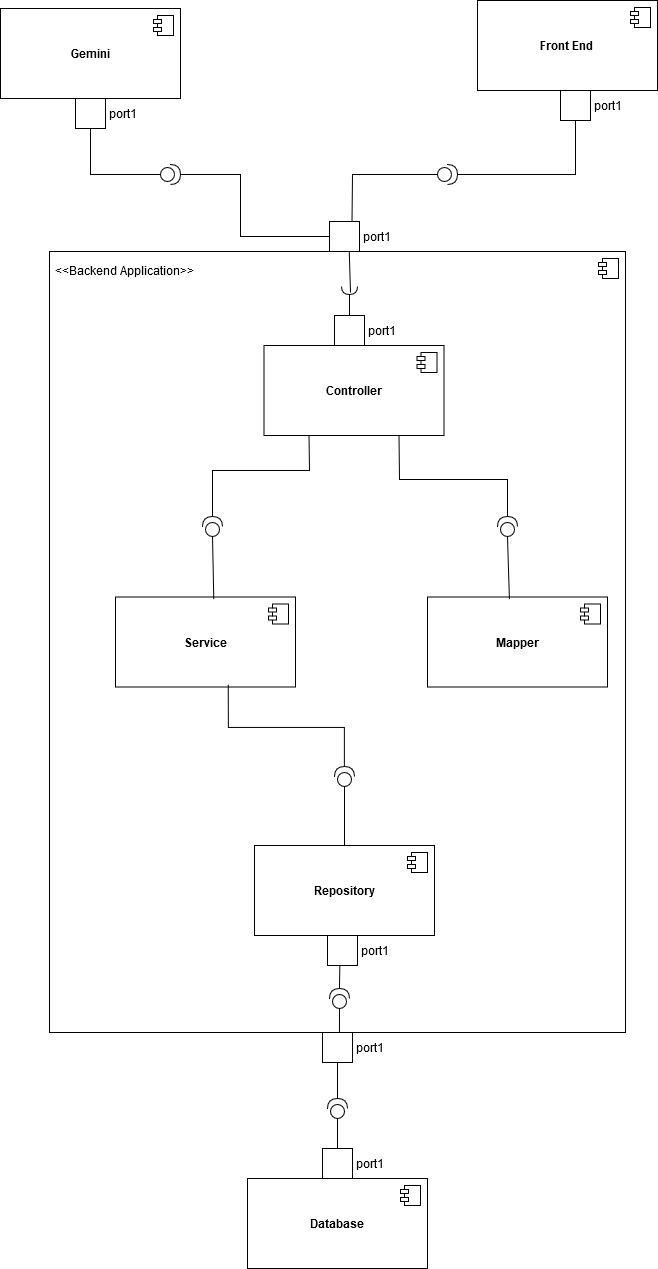

The diagram above was exported from draw.io. Its source (the exported page's mxGraphModel, read from the mxfile embedded in the PNG):
<mxGraphModel dx="1034" dy="495" grid="0" gridSize="10" guides="1" tooltips="1" connect="1" arrows="1" fold="1" page="1" pageScale="1" pageWidth="827" pageHeight="1169" math="0" shadow="0">
  <root>
    <mxCell id="0" />
    <mxCell id="1" parent="0" />
    <mxCell id="xO9Mmjcbn5VeHYH7PqZI-20" value="" style="html=1;dropTarget=0;whiteSpace=wrap;" parent="1" vertex="1">
      <mxGeometry x="168" y="398" width="576" height="781" as="geometry" />
    </mxCell>
    <mxCell id="xO9Mmjcbn5VeHYH7PqZI-21" value="" style="shape=module;jettyWidth=8;jettyHeight=4;" parent="xO9Mmjcbn5VeHYH7PqZI-20" vertex="1">
      <mxGeometry x="1" width="20" height="20" relative="1" as="geometry">
        <mxPoint x="-27" y="7" as="offset" />
      </mxGeometry>
    </mxCell>
    <mxCell id="4F-WuIHNKChRNNlfjEhK-5" style="edgeStyle=orthogonalEdgeStyle;rounded=0;orthogonalLoop=1;jettySize=auto;html=1;exitX=0.5;exitY=1;exitDx=0;exitDy=0;" parent="1" edge="1">
      <mxGeometry relative="1" as="geometry">
        <mxPoint x="155" y="320" as="sourcePoint" />
        <mxPoint x="155" y="320" as="targetPoint" />
      </mxGeometry>
    </mxCell>
    <mxCell id="xO9Mmjcbn5VeHYH7PqZI-1" value="&amp;lt;&amp;lt;Backend Application&amp;gt;&amp;gt;" style="text;html=1;align=center;verticalAlign=middle;whiteSpace=wrap;rounded=0;" parent="1" vertex="1">
      <mxGeometry x="142" y="402" width="203" height="30" as="geometry" />
    </mxCell>
    <mxCell id="xO9Mmjcbn5VeHYH7PqZI-3" value="&lt;b&gt;Front End&lt;br&gt;&lt;/b&gt;" style="html=1;dropTarget=0;whiteSpace=wrap;" parent="1" vertex="1">
      <mxGeometry x="596" y="147" width="180" height="90" as="geometry" />
    </mxCell>
    <mxCell id="xO9Mmjcbn5VeHYH7PqZI-4" value="" style="shape=module;jettyWidth=8;jettyHeight=4;" parent="xO9Mmjcbn5VeHYH7PqZI-3" vertex="1">
      <mxGeometry x="1" width="20" height="20" relative="1" as="geometry">
        <mxPoint x="-27" y="7" as="offset" />
      </mxGeometry>
    </mxCell>
    <mxCell id="xO9Mmjcbn5VeHYH7PqZI-5" value="&lt;b&gt;Gemini&lt;/b&gt;" style="html=1;dropTarget=0;whiteSpace=wrap;" parent="1" vertex="1">
      <mxGeometry x="119" y="155" width="180" height="90" as="geometry" />
    </mxCell>
    <mxCell id="xO9Mmjcbn5VeHYH7PqZI-6" value="" style="shape=module;jettyWidth=8;jettyHeight=4;" parent="xO9Mmjcbn5VeHYH7PqZI-5" vertex="1">
      <mxGeometry x="1" width="20" height="20" relative="1" as="geometry">
        <mxPoint x="-27" y="7" as="offset" />
      </mxGeometry>
    </mxCell>
    <mxCell id="xO9Mmjcbn5VeHYH7PqZI-7" value="&lt;b&gt;Database&lt;/b&gt;" style="html=1;dropTarget=0;whiteSpace=wrap;" parent="1" vertex="1">
      <mxGeometry x="366" y="1325" width="180" height="90" as="geometry" />
    </mxCell>
    <mxCell id="xO9Mmjcbn5VeHYH7PqZI-8" value="" style="shape=module;jettyWidth=8;jettyHeight=4;" parent="xO9Mmjcbn5VeHYH7PqZI-7" vertex="1">
      <mxGeometry x="1" width="20" height="20" relative="1" as="geometry">
        <mxPoint x="-27" y="7" as="offset" />
      </mxGeometry>
    </mxCell>
    <mxCell id="xO9Mmjcbn5VeHYH7PqZI-9" value="&lt;b&gt;Repository&lt;/b&gt;" style="html=1;dropTarget=0;whiteSpace=wrap;" parent="1" vertex="1">
      <mxGeometry x="373" y="992" width="180" height="90" as="geometry" />
    </mxCell>
    <mxCell id="xO9Mmjcbn5VeHYH7PqZI-10" value="" style="shape=module;jettyWidth=8;jettyHeight=4;" parent="xO9Mmjcbn5VeHYH7PqZI-9" vertex="1">
      <mxGeometry x="1" width="20" height="20" relative="1" as="geometry">
        <mxPoint x="-27" y="7" as="offset" />
      </mxGeometry>
    </mxCell>
    <mxCell id="xO9Mmjcbn5VeHYH7PqZI-11" value="&lt;b&gt;Controller&lt;/b&gt;" style="html=1;dropTarget=0;whiteSpace=wrap;" parent="1" vertex="1">
      <mxGeometry x="382.5" y="492" width="180" height="90" as="geometry" />
    </mxCell>
    <mxCell id="xO9Mmjcbn5VeHYH7PqZI-12" value="" style="shape=module;jettyWidth=8;jettyHeight=4;" parent="xO9Mmjcbn5VeHYH7PqZI-11" vertex="1">
      <mxGeometry x="1" width="20" height="20" relative="1" as="geometry">
        <mxPoint x="-27" y="7" as="offset" />
      </mxGeometry>
    </mxCell>
    <mxCell id="xO9Mmjcbn5VeHYH7PqZI-13" value="&lt;b&gt;Mapper&lt;/b&gt;" style="html=1;dropTarget=0;whiteSpace=wrap;" parent="1" vertex="1">
      <mxGeometry x="546" y="743.5" width="180" height="90" as="geometry" />
    </mxCell>
    <mxCell id="xO9Mmjcbn5VeHYH7PqZI-14" value="" style="shape=module;jettyWidth=8;jettyHeight=4;" parent="xO9Mmjcbn5VeHYH7PqZI-13" vertex="1">
      <mxGeometry x="1" width="20" height="20" relative="1" as="geometry">
        <mxPoint x="-27" y="7" as="offset" />
      </mxGeometry>
    </mxCell>
    <mxCell id="xO9Mmjcbn5VeHYH7PqZI-15" value="&lt;b&gt;Service&lt;/b&gt;" style="html=1;dropTarget=0;whiteSpace=wrap;" parent="1" vertex="1">
      <mxGeometry x="234" y="743.5" width="180" height="90" as="geometry" />
    </mxCell>
    <mxCell id="xO9Mmjcbn5VeHYH7PqZI-16" value="" style="shape=module;jettyWidth=8;jettyHeight=4;" parent="xO9Mmjcbn5VeHYH7PqZI-15" vertex="1">
      <mxGeometry x="1" width="20" height="20" relative="1" as="geometry">
        <mxPoint x="-27" y="7" as="offset" />
      </mxGeometry>
    </mxCell>
    <mxCell id="xO9Mmjcbn5VeHYH7PqZI-18" style="edgeStyle=orthogonalEdgeStyle;rounded=0;orthogonalLoop=1;jettySize=auto;html=1;exitX=0.5;exitY=1;exitDx=0;exitDy=0;" parent="1" edge="1">
      <mxGeometry relative="1" as="geometry">
        <mxPoint x="487.5" y="1015" as="sourcePoint" />
        <mxPoint x="487.5" y="1015" as="targetPoint" />
      </mxGeometry>
    </mxCell>
    <mxCell id="xO9Mmjcbn5VeHYH7PqZI-22" value="port1" style="fontStyle=0;labelPosition=right;verticalLabelPosition=middle;align=left;verticalAlign=middle;spacingLeft=2;" parent="1" vertex="1">
      <mxGeometry x="441" y="1179" width="30" height="30" as="geometry" />
    </mxCell>
    <mxCell id="xO9Mmjcbn5VeHYH7PqZI-23" value="port1" style="fontStyle=0;labelPosition=right;verticalLabelPosition=middle;align=left;verticalAlign=middle;spacingLeft=2;" parent="1" vertex="1">
      <mxGeometry x="448" y="368" width="30" height="30" as="geometry" />
    </mxCell>
    <mxCell id="xO9Mmjcbn5VeHYH7PqZI-24" value="port1" style="fontStyle=0;labelPosition=right;verticalLabelPosition=middle;align=left;verticalAlign=middle;spacingLeft=2;" parent="1" vertex="1">
      <mxGeometry x="679" y="237" width="30" height="30" as="geometry" />
    </mxCell>
    <mxCell id="xO9Mmjcbn5VeHYH7PqZI-25" value="port1" style="fontStyle=0;labelPosition=right;verticalLabelPosition=middle;align=left;verticalAlign=middle;spacingLeft=2;" parent="1" vertex="1">
      <mxGeometry x="194" y="245" width="30" height="30" as="geometry" />
    </mxCell>
    <mxCell id="xO9Mmjcbn5VeHYH7PqZI-26" value="" style="shape=providedRequiredInterface;html=1;verticalLabelPosition=bottom;sketch=0;rotation=0;" parent="1" vertex="1">
      <mxGeometry x="556" y="311" width="20" height="20" as="geometry" />
    </mxCell>
    <mxCell id="xO9Mmjcbn5VeHYH7PqZI-28" value="" style="endArrow=none;html=1;rounded=0;entryX=0;entryY=0.5;entryDx=0;entryDy=0;entryPerimeter=0;exitX=0.75;exitY=0;exitDx=0;exitDy=0;" parent="1" source="xO9Mmjcbn5VeHYH7PqZI-23" target="xO9Mmjcbn5VeHYH7PqZI-26" edge="1">
      <mxGeometry width="50" height="50" relative="1" as="geometry">
        <mxPoint x="350" y="617" as="sourcePoint" />
        <mxPoint x="400" y="567" as="targetPoint" />
        <Array as="points">
          <mxPoint x="471" y="321" />
        </Array>
      </mxGeometry>
    </mxCell>
    <mxCell id="xO9Mmjcbn5VeHYH7PqZI-29" value="" style="endArrow=none;html=1;rounded=0;entryX=0.5;entryY=1;entryDx=0;entryDy=0;exitX=1;exitY=0.5;exitDx=0;exitDy=0;exitPerimeter=0;" parent="1" source="xO9Mmjcbn5VeHYH7PqZI-26" target="xO9Mmjcbn5VeHYH7PqZI-24" edge="1">
      <mxGeometry width="50" height="50" relative="1" as="geometry">
        <mxPoint x="638" y="341" as="sourcePoint" />
        <mxPoint x="723" y="294" as="targetPoint" />
        <Array as="points">
          <mxPoint x="694" y="321" />
        </Array>
      </mxGeometry>
    </mxCell>
    <mxCell id="xO9Mmjcbn5VeHYH7PqZI-30" value="" style="shape=providedRequiredInterface;html=1;verticalLabelPosition=bottom;sketch=0;rotation=0;" parent="1" vertex="1">
      <mxGeometry x="279" y="311" width="20" height="20" as="geometry" />
    </mxCell>
    <mxCell id="xO9Mmjcbn5VeHYH7PqZI-31" value="" style="endArrow=none;html=1;rounded=0;entryX=0;entryY=0.5;entryDx=0;entryDy=0;exitX=0.5;exitY=1;exitDx=0;exitDy=0;entryPerimeter=0;" parent="1" source="xO9Mmjcbn5VeHYH7PqZI-25" target="xO9Mmjcbn5VeHYH7PqZI-30" edge="1">
      <mxGeometry width="50" height="50" relative="1" as="geometry">
        <mxPoint x="194" y="297" as="sourcePoint" />
        <mxPoint x="312" y="243" as="targetPoint" />
        <Array as="points">
          <mxPoint x="209" y="321" />
        </Array>
      </mxGeometry>
    </mxCell>
    <mxCell id="xO9Mmjcbn5VeHYH7PqZI-32" value="" style="endArrow=none;html=1;rounded=0;entryX=0;entryY=0.5;entryDx=0;entryDy=0;exitX=1;exitY=0.5;exitDx=0;exitDy=0;exitPerimeter=0;" parent="1" source="xO9Mmjcbn5VeHYH7PqZI-30" target="xO9Mmjcbn5VeHYH7PqZI-23" edge="1">
      <mxGeometry width="50" height="50" relative="1" as="geometry">
        <mxPoint x="353" y="322" as="sourcePoint" />
        <mxPoint x="423" y="368" as="targetPoint" />
        <Array as="points">
          <mxPoint x="359" y="321" />
          <mxPoint x="359" y="383" />
        </Array>
      </mxGeometry>
    </mxCell>
    <mxCell id="xO9Mmjcbn5VeHYH7PqZI-33" value="port1" style="fontStyle=0;labelPosition=right;verticalLabelPosition=middle;align=left;verticalAlign=middle;spacingLeft=2;" parent="1" vertex="1">
      <mxGeometry x="441" y="1295" width="30" height="30" as="geometry" />
    </mxCell>
    <mxCell id="xO9Mmjcbn5VeHYH7PqZI-35" value="" style="shape=providedRequiredInterface;html=1;verticalLabelPosition=bottom;sketch=0;rotation=-90;" parent="1" vertex="1">
      <mxGeometry x="446" y="1245" width="20" height="20" as="geometry" />
    </mxCell>
    <mxCell id="xO9Mmjcbn5VeHYH7PqZI-36" value="" style="endArrow=none;html=1;rounded=0;entryX=0;entryY=0.5;entryDx=0;entryDy=0;entryPerimeter=0;exitX=0.5;exitY=0;exitDx=0;exitDy=0;" parent="1" source="xO9Mmjcbn5VeHYH7PqZI-33" target="xO9Mmjcbn5VeHYH7PqZI-35" edge="1">
      <mxGeometry width="50" height="50" relative="1" as="geometry">
        <mxPoint x="349" y="1300" as="sourcePoint" />
        <mxPoint x="399" y="1250" as="targetPoint" />
      </mxGeometry>
    </mxCell>
    <mxCell id="xO9Mmjcbn5VeHYH7PqZI-37" value="" style="endArrow=none;html=1;rounded=0;entryX=0.5;entryY=1;entryDx=0;entryDy=0;exitX=1;exitY=0.5;exitDx=0;exitDy=0;exitPerimeter=0;" parent="1" source="xO9Mmjcbn5VeHYH7PqZI-35" target="xO9Mmjcbn5VeHYH7PqZI-22" edge="1">
      <mxGeometry width="50" height="50" relative="1" as="geometry">
        <mxPoint x="456" y="1236" as="sourcePoint" />
        <mxPoint x="468" y="1274" as="targetPoint" />
      </mxGeometry>
    </mxCell>
    <mxCell id="xO9Mmjcbn5VeHYH7PqZI-39" value="" style="shape=providedRequiredInterface;html=1;verticalLabelPosition=bottom;sketch=0;rotation=-90;" parent="1" vertex="1">
      <mxGeometry x="321" y="663" width="20" height="20" as="geometry" />
    </mxCell>
    <mxCell id="xO9Mmjcbn5VeHYH7PqZI-40" value="" style="shape=providedRequiredInterface;html=1;verticalLabelPosition=bottom;sketch=0;rotation=-90;" parent="1" vertex="1">
      <mxGeometry x="616" y="663" width="20" height="20" as="geometry" />
    </mxCell>
    <mxCell id="xO9Mmjcbn5VeHYH7PqZI-41" value="" style="shape=providedRequiredInterface;html=1;verticalLabelPosition=bottom;sketch=0;rotation=-90;" parent="1" vertex="1">
      <mxGeometry x="453" y="913" width="20" height="20" as="geometry" />
    </mxCell>
    <mxCell id="xO9Mmjcbn5VeHYH7PqZI-42" value="" style="endArrow=none;html=1;rounded=0;entryX=0.25;entryY=1;entryDx=0;entryDy=0;exitX=1;exitY=0.5;exitDx=0;exitDy=0;exitPerimeter=0;" parent="1" source="xO9Mmjcbn5VeHYH7PqZI-39" target="xO9Mmjcbn5VeHYH7PqZI-11" edge="1">
      <mxGeometry width="50" height="50" relative="1" as="geometry">
        <mxPoint x="350" y="756" as="sourcePoint" />
        <mxPoint x="400" y="706" as="targetPoint" />
        <Array as="points">
          <mxPoint x="331" y="617" />
          <mxPoint x="428" y="617" />
        </Array>
      </mxGeometry>
    </mxCell>
    <mxCell id="xO9Mmjcbn5VeHYH7PqZI-43" value="" style="endArrow=none;html=1;rounded=0;entryX=0.75;entryY=1;entryDx=0;entryDy=0;exitX=1;exitY=0.5;exitDx=0;exitDy=0;exitPerimeter=0;" parent="1" source="xO9Mmjcbn5VeHYH7PqZI-40" target="xO9Mmjcbn5VeHYH7PqZI-11" edge="1">
      <mxGeometry width="50" height="50" relative="1" as="geometry">
        <mxPoint x="429" y="681" as="sourcePoint" />
        <mxPoint x="522" y="600" as="targetPoint" />
        <Array as="points">
          <mxPoint x="626" y="626" />
          <mxPoint x="518" y="626" />
        </Array>
      </mxGeometry>
    </mxCell>
    <mxCell id="xO9Mmjcbn5VeHYH7PqZI-45" value="" style="endArrow=none;html=1;rounded=0;exitX=1;exitY=0.5;exitDx=0;exitDy=0;exitPerimeter=0;entryX=0.627;entryY=0.973;entryDx=0;entryDy=0;entryPerimeter=0;" parent="1" source="xO9Mmjcbn5VeHYH7PqZI-41" target="xO9Mmjcbn5VeHYH7PqZI-15" edge="1">
      <mxGeometry width="50" height="50" relative="1" as="geometry">
        <mxPoint x="466" y="911" as="sourcePoint" />
        <mxPoint x="362" y="830" as="targetPoint" />
        <Array as="points">
          <mxPoint x="463" y="874" />
          <mxPoint x="347" y="874" />
        </Array>
      </mxGeometry>
    </mxCell>
    <mxCell id="xO9Mmjcbn5VeHYH7PqZI-49" value="" style="endArrow=none;html=1;rounded=0;entryX=0;entryY=0.5;entryDx=0;entryDy=0;entryPerimeter=0;exitX=0.546;exitY=0.023;exitDx=0;exitDy=0;exitPerimeter=0;" parent="1" source="xO9Mmjcbn5VeHYH7PqZI-15" target="xO9Mmjcbn5VeHYH7PqZI-39" edge="1">
      <mxGeometry width="50" height="50" relative="1" as="geometry">
        <mxPoint x="350" y="799" as="sourcePoint" />
        <mxPoint x="400" y="749" as="targetPoint" />
      </mxGeometry>
    </mxCell>
    <mxCell id="xO9Mmjcbn5VeHYH7PqZI-50" value="" style="endArrow=none;html=1;rounded=0;entryX=0;entryY=0.5;entryDx=0;entryDy=0;entryPerimeter=0;exitX=0.455;exitY=0.023;exitDx=0;exitDy=0;exitPerimeter=0;" parent="1" source="xO9Mmjcbn5VeHYH7PqZI-13" target="xO9Mmjcbn5VeHYH7PqZI-40" edge="1">
      <mxGeometry width="50" height="50" relative="1" as="geometry">
        <mxPoint x="640" y="763" as="sourcePoint" />
        <mxPoint x="639" y="700" as="targetPoint" />
      </mxGeometry>
    </mxCell>
    <mxCell id="xO9Mmjcbn5VeHYH7PqZI-51" value="" style="endArrow=none;html=1;rounded=0;entryX=0;entryY=0.5;entryDx=0;entryDy=0;entryPerimeter=0;exitX=0.5;exitY=0;exitDx=0;exitDy=0;" parent="1" source="xO9Mmjcbn5VeHYH7PqZI-9" target="xO9Mmjcbn5VeHYH7PqZI-41" edge="1">
      <mxGeometry width="50" height="50" relative="1" as="geometry">
        <mxPoint x="486" y="1007" as="sourcePoint" />
        <mxPoint x="485" y="944" as="targetPoint" />
      </mxGeometry>
    </mxCell>
    <mxCell id="xO9Mmjcbn5VeHYH7PqZI-52" value="port1" style="fontStyle=0;labelPosition=right;verticalLabelPosition=middle;align=left;verticalAlign=middle;spacingLeft=2;" parent="1" vertex="1">
      <mxGeometry x="446" y="1082" width="30" height="30" as="geometry" />
    </mxCell>
    <mxCell id="xO9Mmjcbn5VeHYH7PqZI-54" value="port1" style="fontStyle=0;labelPosition=right;verticalLabelPosition=middle;align=left;verticalAlign=middle;spacingLeft=2;" parent="1" vertex="1">
      <mxGeometry x="453" y="462" width="30" height="30" as="geometry" />
    </mxCell>
    <mxCell id="xO9Mmjcbn5VeHYH7PqZI-55" value="" style="shape=providedRequiredInterface;html=1;verticalLabelPosition=bottom;sketch=0;rotation=-90;" parent="1" vertex="1">
      <mxGeometry x="448" y="1135" width="20" height="20" as="geometry" />
    </mxCell>
    <mxCell id="xO9Mmjcbn5VeHYH7PqZI-56" value="" style="rounded=0;orthogonalLoop=1;jettySize=auto;html=1;endArrow=halfCircle;endFill=0;endSize=6;strokeWidth=1;sketch=0;fontSize=12;curved=1;" parent="1" source="xO9Mmjcbn5VeHYH7PqZI-54" edge="1">
      <mxGeometry relative="1" as="geometry">
        <mxPoint x="478" y="433" as="sourcePoint" />
        <mxPoint x="468" y="433" as="targetPoint" />
      </mxGeometry>
    </mxCell>
    <mxCell id="xO9Mmjcbn5VeHYH7PqZI-57" value="" style="ellipse;whiteSpace=wrap;html=1;align=center;aspect=fixed;fillColor=none;strokeColor=none;resizable=0;perimeter=centerPerimeter;rotatable=0;allowArrows=0;points=[];outlineConnect=1;" parent="1" vertex="1">
      <mxGeometry x="453" y="428" width="10" height="10" as="geometry" />
    </mxCell>
    <mxCell id="xO9Mmjcbn5VeHYH7PqZI-58" value="" style="endArrow=none;html=1;rounded=0;entryX=0.659;entryY=1.014;entryDx=0;entryDy=0;entryPerimeter=0;" parent="1" target="xO9Mmjcbn5VeHYH7PqZI-23" edge="1">
      <mxGeometry width="50" height="50" relative="1" as="geometry">
        <mxPoint x="469" y="439" as="sourcePoint" />
        <mxPoint x="460" y="405" as="targetPoint" />
      </mxGeometry>
    </mxCell>
    <mxCell id="xO9Mmjcbn5VeHYH7PqZI-59" value="" style="endArrow=none;html=1;rounded=0;entryX=0.411;entryY=0.989;entryDx=0;entryDy=0;exitX=1;exitY=0.5;exitDx=0;exitDy=0;exitPerimeter=0;entryPerimeter=0;" parent="1" source="xO9Mmjcbn5VeHYH7PqZI-55" target="xO9Mmjcbn5VeHYH7PqZI-52" edge="1">
      <mxGeometry width="50" height="50" relative="1" as="geometry">
        <mxPoint x="398" y="1176" as="sourcePoint" />
        <mxPoint x="448" y="1126" as="targetPoint" />
      </mxGeometry>
    </mxCell>
    <mxCell id="xO9Mmjcbn5VeHYH7PqZI-60" value="" style="endArrow=none;html=1;rounded=0;entryX=0;entryY=0.5;entryDx=0;entryDy=0;exitX=1;exitY=0.5;exitDx=0;exitDy=0;exitPerimeter=0;entryPerimeter=0;" parent="1" target="xO9Mmjcbn5VeHYH7PqZI-55" edge="1">
      <mxGeometry width="50" height="50" relative="1" as="geometry">
        <mxPoint x="457.94" y="1179" as="sourcePoint" />
        <mxPoint x="457.94" y="1156" as="targetPoint" />
      </mxGeometry>
    </mxCell>
  </root>
</mxGraphModel>